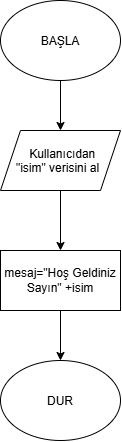

The diagram above was exported from draw.io. Its source (the exported page's mxGraphModel, read from the mxfile embedded in the PNG):
<mxGraphModel dx="860" dy="473" grid="1" gridSize="10" guides="1" tooltips="1" connect="1" arrows="1" fold="1" page="1" pageScale="1" pageWidth="827" pageHeight="1169" math="0" shadow="0">
  <root>
    <mxCell id="0" />
    <mxCell id="1" parent="0" />
    <mxCell id="v3TCvd7mqNXYolWhUYBe-2" edge="1" parent="1" source="v3TCvd7mqNXYolWhUYBe-1" style="edgeStyle=orthogonalEdgeStyle;rounded=0;orthogonalLoop=1;jettySize=auto;html=1;defaultLabelBackgroundColor=page;">
      <mxGeometry relative="1" as="geometry">
        <mxPoint x="400" y="160" as="targetPoint" />
      </mxGeometry>
    </mxCell>
    <mxCell id="v3TCvd7mqNXYolWhUYBe-1" parent="1" style="ellipse;whiteSpace=wrap;html=1;shapeInside=1;" value="BAŞLA" vertex="1">
      <mxGeometry height="80" width="120" x="340" y="30" as="geometry" />
    </mxCell>
    <mxCell id="v3TCvd7mqNXYolWhUYBe-5" edge="1" parent="1" source="v3TCvd7mqNXYolWhUYBe-3" style="edgeStyle=orthogonalEdgeStyle;rounded=0;orthogonalLoop=1;jettySize=auto;html=1;defaultLabelBackgroundColor=page;" target="v3TCvd7mqNXYolWhUYBe-4" value="">
      <mxGeometry relative="1" as="geometry" />
    </mxCell>
    <mxCell id="v3TCvd7mqNXYolWhUYBe-3" parent="1" style="shape=parallelogram;perimeter=parallelogramPerimeter;whiteSpace=wrap;html=1;shapeInside=1;fixedSize=1;" value="Kullanıcıdan &quot;isim&quot; verisini al" vertex="1">
      <mxGeometry height="60" width="120" x="340" y="160" as="geometry" />
    </mxCell>
    <mxCell id="v3TCvd7mqNXYolWhUYBe-9" edge="1" parent="1" source="v3TCvd7mqNXYolWhUYBe-4" style="edgeStyle=orthogonalEdgeStyle;rounded=0;orthogonalLoop=1;jettySize=auto;html=1;defaultLabelBackgroundColor=page;" target="v3TCvd7mqNXYolWhUYBe-8" value="">
      <mxGeometry relative="1" as="geometry" />
    </mxCell>
    <mxCell id="v3TCvd7mqNXYolWhUYBe-4" parent="1" style="rounded=0;whiteSpace=wrap;html=1;" value="mesaj=&quot;Hoş Geldiniz Sayın&quot; +isim" vertex="1">
      <mxGeometry height="60" width="120" x="340" y="280" as="geometry" />
    </mxCell>
    <mxCell id="v3TCvd7mqNXYolWhUYBe-8" parent="1" style="ellipse;whiteSpace=wrap;html=1;shapeInside=1;" value="DUR" vertex="1">
      <mxGeometry height="80" width="120" x="340" y="390" as="geometry" />
    </mxCell>
  </root>
</mxGraphModel>